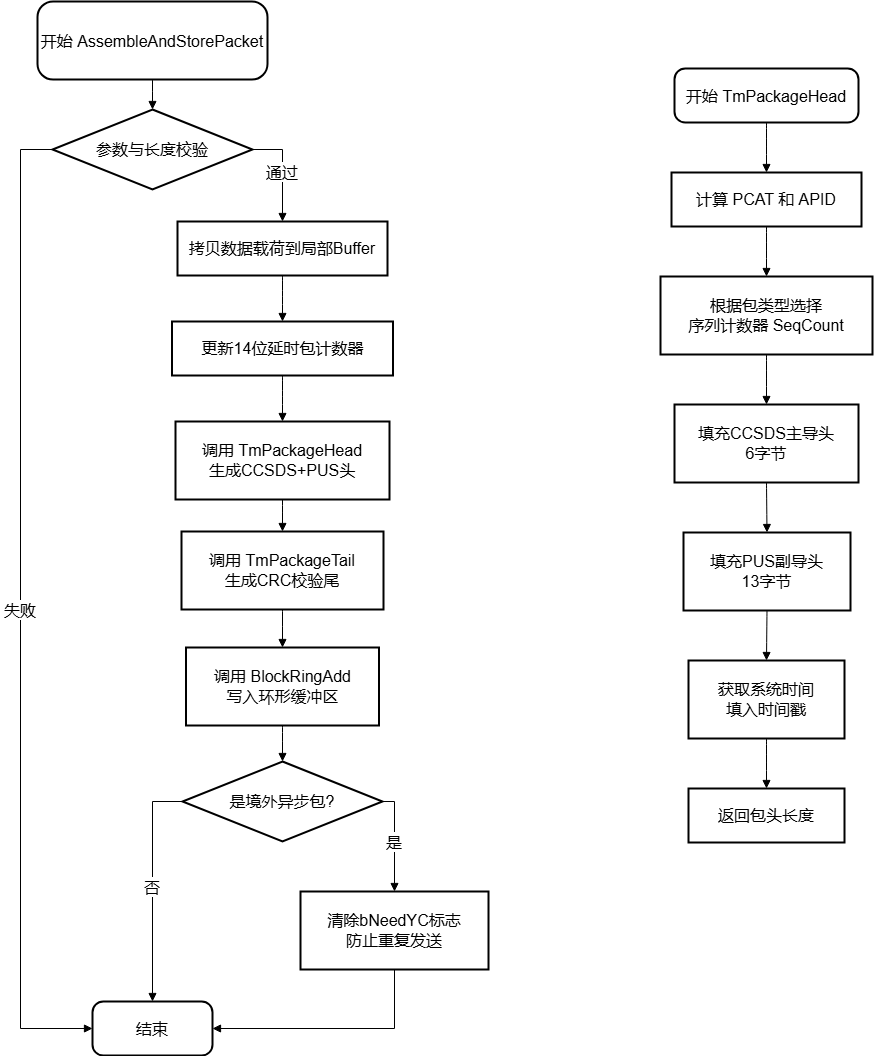

The diagram above was exported from draw.io. Its source (the exported page's mxGraphModel, read from the mxfile embedded in the PNG):
<mxGraphModel dx="2022" dy="1143" grid="0" gridSize="10" guides="1" tooltips="1" connect="1" arrows="1" fold="1" page="0" pageScale="1" pageWidth="827" pageHeight="1169" math="0" shadow="0">
  <root>
    <mxCell id="0" />
    <mxCell id="1" parent="0" />
    <mxCell id="9GL0x6kFhR41kmQFvXiQ-1" parent="1" style="rounded=1;arcSize=20;strokeWidth=2;fontSize=16;" value="开始 AssembleAndStorePacket" vertex="1">
      <mxGeometry height="78" width="230" x="37" y="40" as="geometry" />
    </mxCell>
    <mxCell id="9GL0x6kFhR41kmQFvXiQ-2" parent="1" style="rhombus;strokeWidth=2;whiteSpace=wrap;fontSize=16;" value="参数与长度校验" vertex="1">
      <mxGeometry height="80" width="200" x="52" y="148" as="geometry" />
    </mxCell>
    <mxCell id="9GL0x6kFhR41kmQFvXiQ-3" parent="1" style="rounded=1;arcSize=20;strokeWidth=2;fontSize=16;" value="结束" vertex="1">
      <mxGeometry height="54" width="120" x="92" y="1040" as="geometry" />
    </mxCell>
    <mxCell id="9GL0x6kFhR41kmQFvXiQ-4" parent="1" style="whiteSpace=wrap;strokeWidth=2;fontSize=16;" value="拷贝数据载荷到局部Buffer" vertex="1">
      <mxGeometry height="54" width="210" x="177" y="260" as="geometry" />
    </mxCell>
    <mxCell id="9GL0x6kFhR41kmQFvXiQ-5" parent="1" style="whiteSpace=wrap;strokeWidth=2;fontSize=16;" value="更新14位延时包计数器" vertex="1">
      <mxGeometry height="54" width="221" x="171.5" y="360" as="geometry" />
    </mxCell>
    <mxCell id="9GL0x6kFhR41kmQFvXiQ-6" parent="1" style="whiteSpace=wrap;strokeWidth=2;fontSize=16;" value="调用 TmPackageHead&#10;生成CCSDS+PUS头" vertex="1">
      <mxGeometry height="78" width="214" x="175" y="460" as="geometry" />
    </mxCell>
    <mxCell id="9GL0x6kFhR41kmQFvXiQ-7" parent="1" style="whiteSpace=wrap;strokeWidth=2;fontSize=16;" value="调用 TmPackageTail&#10;生成CRC校验尾" vertex="1">
      <mxGeometry height="78" width="202" x="181" y="570" as="geometry" />
    </mxCell>
    <mxCell id="9GL0x6kFhR41kmQFvXiQ-8" parent="1" style="whiteSpace=wrap;strokeWidth=2;fontSize=16;" value="调用 BlockRingAdd&#10;写入环形缓冲区" vertex="1">
      <mxGeometry height="78" width="193" x="185.5" y="686" as="geometry" />
    </mxCell>
    <mxCell id="9GL0x6kFhR41kmQFvXiQ-9" parent="1" style="rhombus;strokeWidth=2;whiteSpace=wrap;fontSize=16;" value="是境外异步包?" vertex="1">
      <mxGeometry height="80" width="200" x="182" y="800" as="geometry" />
    </mxCell>
    <mxCell id="9GL0x6kFhR41kmQFvXiQ-10" parent="1" style="whiteSpace=wrap;strokeWidth=2;fontSize=16;" value="清除bNeedYC标志&#10;防止重复发送" vertex="1">
      <mxGeometry height="78" width="188" x="300" y="930" as="geometry" />
    </mxCell>
    <mxCell id="9GL0x6kFhR41kmQFvXiQ-11" edge="1" parent="1" source="9GL0x6kFhR41kmQFvXiQ-1" style="curved=1;startArrow=none;endArrow=block;exitX=0.5;exitY=1;entryX=0.5;entryY=0;rounded=0;fontSize=16;" target="9GL0x6kFhR41kmQFvXiQ-2" value="">
      <mxGeometry relative="1" as="geometry">
        <Array as="points" />
      </mxGeometry>
    </mxCell>
    <mxCell id="9GL0x6kFhR41kmQFvXiQ-12" edge="1" parent="1" source="9GL0x6kFhR41kmQFvXiQ-2" style="startArrow=none;endArrow=block;exitX=0;exitY=0.5;entryX=0;entryY=0.5;rounded=0;edgeStyle=orthogonalEdgeStyle;entryDx=0;entryDy=0;exitDx=0;exitDy=0;fontSize=16;" target="9GL0x6kFhR41kmQFvXiQ-3" value="失败">
      <mxGeometry relative="1" as="geometry">
        <Array as="points">
          <mxPoint x="20" y="188" />
          <mxPoint x="20" y="1067" />
        </Array>
        <mxPoint x="32" y="188" as="sourcePoint" />
        <mxPoint x="72" y="1067" as="targetPoint" />
      </mxGeometry>
    </mxCell>
    <mxCell id="9GL0x6kFhR41kmQFvXiQ-13" edge="1" parent="1" source="9GL0x6kFhR41kmQFvXiQ-2" style="startArrow=none;endArrow=block;exitX=1;exitY=0.5;entryX=0.5;entryY=0;rounded=0;exitDx=0;exitDy=0;edgeStyle=orthogonalEdgeStyle;fontSize=16;" target="9GL0x6kFhR41kmQFvXiQ-4" value="通过">
      <mxGeometry relative="1" as="geometry" />
    </mxCell>
    <mxCell id="9GL0x6kFhR41kmQFvXiQ-14" edge="1" parent="1" source="9GL0x6kFhR41kmQFvXiQ-4" style="curved=1;startArrow=none;endArrow=block;exitX=0.5;exitY=1;entryX=0.5;entryY=0;rounded=0;fontSize=16;" target="9GL0x6kFhR41kmQFvXiQ-5" value="">
      <mxGeometry relative="1" as="geometry">
        <Array as="points" />
      </mxGeometry>
    </mxCell>
    <mxCell id="9GL0x6kFhR41kmQFvXiQ-15" edge="1" parent="1" source="9GL0x6kFhR41kmQFvXiQ-5" style="curved=1;startArrow=none;endArrow=block;exitX=0.5;exitY=1;entryX=0.5;entryY=0;rounded=0;fontSize=16;" target="9GL0x6kFhR41kmQFvXiQ-6" value="">
      <mxGeometry relative="1" as="geometry">
        <Array as="points" />
      </mxGeometry>
    </mxCell>
    <mxCell id="9GL0x6kFhR41kmQFvXiQ-16" edge="1" parent="1" source="9GL0x6kFhR41kmQFvXiQ-6" style="curved=1;startArrow=none;endArrow=block;exitX=0.5;exitY=1;entryX=0.5;entryY=0;rounded=0;fontSize=16;" target="9GL0x6kFhR41kmQFvXiQ-7" value="">
      <mxGeometry relative="1" as="geometry">
        <Array as="points" />
      </mxGeometry>
    </mxCell>
    <mxCell id="9GL0x6kFhR41kmQFvXiQ-17" edge="1" parent="1" source="9GL0x6kFhR41kmQFvXiQ-7" style="curved=1;startArrow=none;endArrow=block;exitX=0.5;exitY=1;entryX=0.5;entryY=0;rounded=0;fontSize=16;" target="9GL0x6kFhR41kmQFvXiQ-8" value="">
      <mxGeometry relative="1" as="geometry">
        <Array as="points" />
      </mxGeometry>
    </mxCell>
    <mxCell id="9GL0x6kFhR41kmQFvXiQ-18" edge="1" parent="1" source="9GL0x6kFhR41kmQFvXiQ-8" style="curved=1;startArrow=none;endArrow=block;exitX=0.5;exitY=1;entryX=0.5;entryY=0;rounded=0;fontSize=16;" target="9GL0x6kFhR41kmQFvXiQ-9" value="">
      <mxGeometry relative="1" as="geometry">
        <Array as="points" />
      </mxGeometry>
    </mxCell>
    <mxCell id="9GL0x6kFhR41kmQFvXiQ-19" edge="1" parent="1" source="9GL0x6kFhR41kmQFvXiQ-9" style="startArrow=none;endArrow=block;exitX=1;exitY=0.5;entryX=0.5;entryY=0;rounded=0;exitDx=0;exitDy=0;edgeStyle=orthogonalEdgeStyle;fontSize=16;" target="9GL0x6kFhR41kmQFvXiQ-10" value="是">
      <mxGeometry relative="1" as="geometry" />
    </mxCell>
    <mxCell id="9GL0x6kFhR41kmQFvXiQ-20" edge="1" parent="1" source="9GL0x6kFhR41kmQFvXiQ-9" style="startArrow=none;endArrow=block;exitX=0;exitY=0.5;entryX=0.5;entryY=0;rounded=0;exitDx=0;exitDy=0;edgeStyle=orthogonalEdgeStyle;fontSize=16;" target="9GL0x6kFhR41kmQFvXiQ-3" value="否">
      <mxGeometry relative="1" as="geometry" />
    </mxCell>
    <mxCell id="9GL0x6kFhR41kmQFvXiQ-21" edge="1" parent="1" source="9GL0x6kFhR41kmQFvXiQ-10" style="startArrow=none;endArrow=block;exitX=0.5;exitY=1;entryX=1;entryY=0.5;rounded=0;edgeStyle=orthogonalEdgeStyle;entryDx=0;entryDy=0;fontSize=16;" target="9GL0x6kFhR41kmQFvXiQ-3" value="">
      <mxGeometry relative="1" as="geometry" />
    </mxCell>
    <mxCell id="6rZtVxDHPGHvPBVGNUr3-1" parent="1" style="rounded=1;arcSize=20;strokeWidth=2;fontSize=16;" value="开始 TmPackageHead" vertex="1">
      <mxGeometry height="54" width="184" x="674" y="107" as="geometry" />
    </mxCell>
    <mxCell id="6rZtVxDHPGHvPBVGNUr3-2" parent="1" style="whiteSpace=wrap;strokeWidth=2;fontSize=16;" value="计算 PCAT 和 APID" vertex="1">
      <mxGeometry height="54" width="190" x="671" y="211" as="geometry" />
    </mxCell>
    <mxCell id="6rZtVxDHPGHvPBVGNUr3-3" parent="1" style="whiteSpace=wrap;strokeWidth=2;fontSize=16;" value="根据包类型选择&#10;序列计数器 SeqCount" vertex="1">
      <mxGeometry height="78" width="212" x="660" y="315" as="geometry" />
    </mxCell>
    <mxCell id="6rZtVxDHPGHvPBVGNUr3-4" parent="1" style="whiteSpace=wrap;strokeWidth=2;fontSize=16;" value="填充CCSDS主导头&#10;6字节" vertex="1">
      <mxGeometry height="78" width="184" x="674" y="443" as="geometry" />
    </mxCell>
    <mxCell id="6rZtVxDHPGHvPBVGNUr3-5" parent="1" style="whiteSpace=wrap;strokeWidth=2;fontSize=16;" value="填充PUS副导头&#10;13字节" vertex="1">
      <mxGeometry height="78" width="167" x="683" y="571" as="geometry" />
    </mxCell>
    <mxCell id="6rZtVxDHPGHvPBVGNUr3-6" parent="1" style="whiteSpace=wrap;strokeWidth=2;fontSize=16;" value="获取系统时间&#10;填入时间戳" vertex="1">
      <mxGeometry height="78" width="156" x="688" y="699" as="geometry" />
    </mxCell>
    <mxCell id="6rZtVxDHPGHvPBVGNUr3-7" parent="1" style="whiteSpace=wrap;strokeWidth=2;fontSize=16;" value="返回包头长度" vertex="1">
      <mxGeometry height="54" width="156" x="688" y="827" as="geometry" />
    </mxCell>
    <mxCell id="6rZtVxDHPGHvPBVGNUr3-8" edge="1" parent="1" source="6rZtVxDHPGHvPBVGNUr3-1" style="curved=1;startArrow=none;endArrow=block;exitX=0.5;exitY=1;entryX=0.5;entryY=0;rounded=0;fontSize=16;" target="6rZtVxDHPGHvPBVGNUr3-2" value="">
      <mxGeometry relative="1" as="geometry">
        <Array as="points" />
      </mxGeometry>
    </mxCell>
    <mxCell id="6rZtVxDHPGHvPBVGNUr3-9" edge="1" parent="1" source="6rZtVxDHPGHvPBVGNUr3-2" style="curved=1;startArrow=none;endArrow=block;exitX=0.5;exitY=1;entryX=0.5;entryY=0;rounded=0;fontSize=16;" target="6rZtVxDHPGHvPBVGNUr3-3" value="">
      <mxGeometry relative="1" as="geometry">
        <Array as="points" />
      </mxGeometry>
    </mxCell>
    <mxCell id="6rZtVxDHPGHvPBVGNUr3-10" edge="1" parent="1" source="6rZtVxDHPGHvPBVGNUr3-3" style="curved=1;startArrow=none;endArrow=block;exitX=0.5;exitY=1;entryX=0.5;entryY=0;rounded=0;fontSize=16;" target="6rZtVxDHPGHvPBVGNUr3-4" value="">
      <mxGeometry relative="1" as="geometry">
        <Array as="points" />
      </mxGeometry>
    </mxCell>
    <mxCell id="6rZtVxDHPGHvPBVGNUr3-11" edge="1" parent="1" source="6rZtVxDHPGHvPBVGNUr3-4" style="curved=1;startArrow=none;endArrow=block;exitX=0.5;exitY=1;entryX=0.5;entryY=0;rounded=0;fontSize=16;" target="6rZtVxDHPGHvPBVGNUr3-5" value="">
      <mxGeometry relative="1" as="geometry">
        <Array as="points" />
      </mxGeometry>
    </mxCell>
    <mxCell id="6rZtVxDHPGHvPBVGNUr3-12" edge="1" parent="1" source="6rZtVxDHPGHvPBVGNUr3-5" style="curved=1;startArrow=none;endArrow=block;exitX=0.5;exitY=1;entryX=0.5;entryY=0;rounded=0;fontSize=16;" target="6rZtVxDHPGHvPBVGNUr3-6" value="">
      <mxGeometry relative="1" as="geometry">
        <Array as="points" />
      </mxGeometry>
    </mxCell>
    <mxCell id="6rZtVxDHPGHvPBVGNUr3-13" edge="1" parent="1" source="6rZtVxDHPGHvPBVGNUr3-6" style="curved=1;startArrow=none;endArrow=block;exitX=0.5;exitY=1;entryX=0.5;entryY=0;rounded=0;fontSize=16;" target="6rZtVxDHPGHvPBVGNUr3-7" value="">
      <mxGeometry relative="1" as="geometry">
        <Array as="points" />
      </mxGeometry>
    </mxCell>
  </root>
</mxGraphModel>